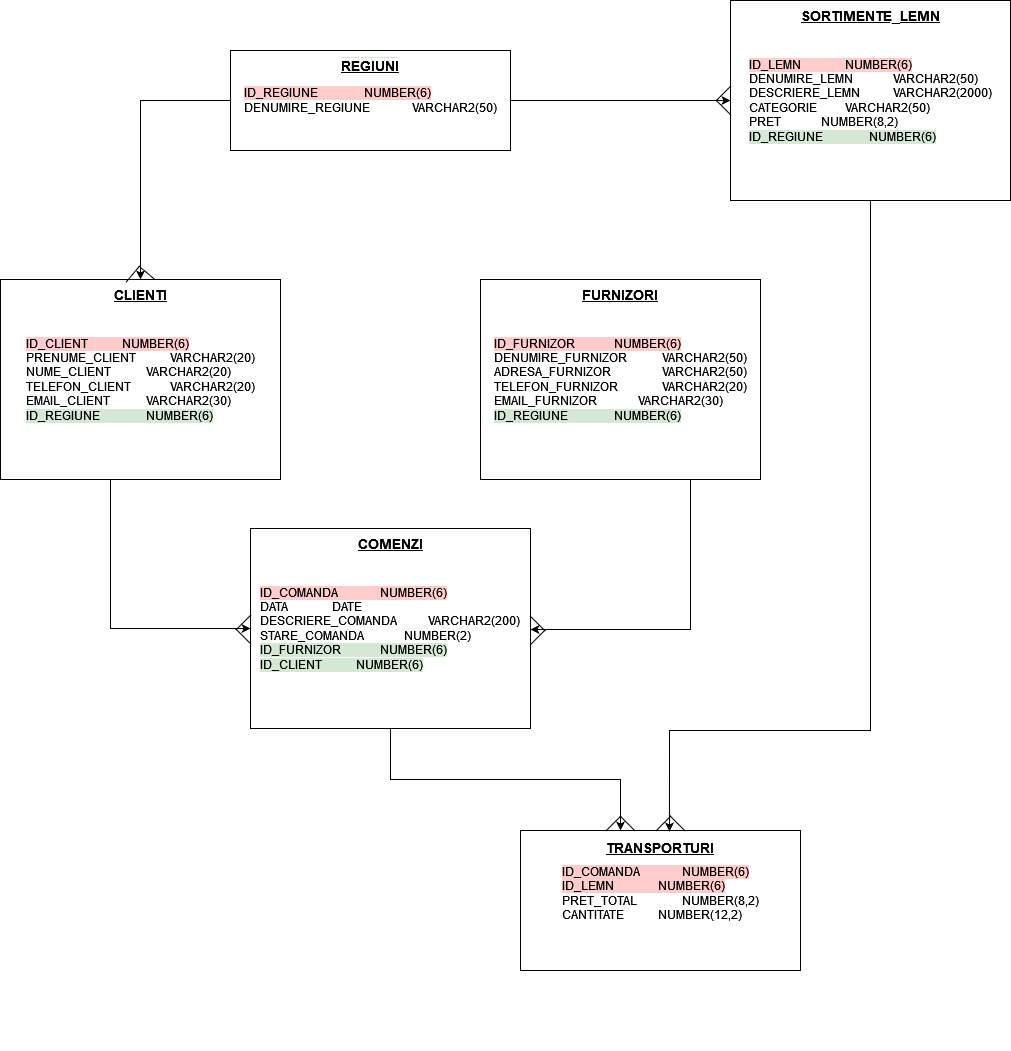

The diagram above was exported from draw.io. Its source (the exported page's mxGraphModel, read from the mxfile embedded in the PNG):
<mxGraphModel dx="1422" dy="1535" grid="1" gridSize="10" guides="1" tooltips="1" connect="1" arrows="1" fold="1" page="1" pageScale="1" pageWidth="1169" pageHeight="827" math="0" shadow="0">
  <root>
    <mxCell id="0" />
    <mxCell id="1" parent="0" />
    <mxCell id="Rq5sUySslUxFV76-9e0Y-32" value="" style="group" vertex="1" connectable="0" parent="1">
      <mxGeometry x="70" y="-710" width="1010" height="1050" as="geometry" />
    </mxCell>
    <mxCell id="Rq5sUySslUxFV76-9e0Y-44" value="" style="group" vertex="1" connectable="0" parent="Rq5sUySslUxFV76-9e0Y-32">
      <mxGeometry width="1010" height="1050" as="geometry" />
    </mxCell>
    <mxCell id="Rq5sUySslUxFV76-9e0Y-20" value="" style="group" vertex="1" connectable="0" parent="Rq5sUySslUxFV76-9e0Y-44">
      <mxGeometry y="279" width="760" height="450" as="geometry" />
    </mxCell>
    <mxCell id="Rq5sUySslUxFV76-9e0Y-4" value="" style="group" vertex="1" connectable="0" parent="Rq5sUySslUxFV76-9e0Y-20">
      <mxGeometry width="280" height="200" as="geometry" />
    </mxCell>
    <mxCell id="Rq5sUySslUxFV76-9e0Y-1" value="&lt;div align=&quot;left&quot;&gt;&lt;span style=&quot;background-color: rgb(255 , 204 , 204)&quot;&gt;ID_CLIENT&lt;span style=&quot;white-space: pre&quot;&gt;&#09;&lt;/span&gt;&lt;span style=&quot;white-space: pre&quot;&gt;&#09;&lt;/span&gt;NUMBER(6)&lt;/span&gt;&lt;/div&gt;&lt;div align=&quot;left&quot;&gt;PRENUME_CLIENT&lt;span style=&quot;white-space: pre&quot;&gt;&#09;&lt;/span&gt;&lt;span style=&quot;white-space: pre&quot;&gt;&#09;&lt;/span&gt;VARCHAR2(20)&lt;/div&gt;&lt;div align=&quot;left&quot;&gt;NUME_CLIENT&lt;span style=&quot;white-space: pre&quot;&gt;&#09;&lt;/span&gt;&lt;span style=&quot;white-space: pre&quot;&gt;&#09;&lt;/span&gt;VARCHAR2(20)&lt;/div&gt;&lt;div align=&quot;left&quot;&gt;TELEFON&lt;span style=&quot;white-space: pre&quot;&gt;_CLIENT&#09;&lt;/span&gt;&lt;span style=&quot;white-space: pre&quot;&gt;&#09;&lt;/span&gt;VARCHAR2(20)&lt;/div&gt;&lt;div align=&quot;left&quot;&gt;EMAIL_CLIENT&lt;span style=&quot;white-space: pre&quot;&gt;&#09;&lt;/span&gt;&lt;span style=&quot;white-space: pre&quot;&gt;&#09;&lt;/span&gt;VARCHAR2(30)&lt;/div&gt;&lt;div align=&quot;left&quot;&gt;&lt;span style=&quot;background-color: rgb(213 , 232 , 212)&quot;&gt;ID_REGIUNE&lt;span style=&quot;white-space: pre&quot;&gt;&#09;&lt;/span&gt;&lt;span style=&quot;white-space: pre&quot;&gt;&#09;&lt;/span&gt;NUMBER(6)&lt;/span&gt;&lt;br&gt;&lt;/div&gt;" style="rounded=0;whiteSpace=wrap;html=1;" vertex="1" parent="Rq5sUySslUxFV76-9e0Y-4">
      <mxGeometry width="280" height="200" as="geometry" />
    </mxCell>
    <mxCell id="Rq5sUySslUxFV76-9e0Y-2" value="&lt;div style=&quot;font-size: 14px&quot;&gt;&lt;font style=&quot;font-size: 14px&quot;&gt;&lt;u&gt;&lt;b&gt;CLIENTI&lt;/b&gt;&lt;/u&gt;&lt;/font&gt;&lt;/div&gt;" style="text;html=1;strokeColor=none;fillColor=none;align=center;verticalAlign=middle;whiteSpace=wrap;rounded=0;" vertex="1" parent="Rq5sUySslUxFV76-9e0Y-4">
      <mxGeometry x="110" width="60" height="30" as="geometry" />
    </mxCell>
    <mxCell id="Rq5sUySslUxFV76-9e0Y-5" value="" style="group" vertex="1" connectable="0" parent="Rq5sUySslUxFV76-9e0Y-20">
      <mxGeometry x="480" width="280" height="200" as="geometry" />
    </mxCell>
    <mxCell id="Rq5sUySslUxFV76-9e0Y-8" value="" style="group" vertex="1" connectable="0" parent="Rq5sUySslUxFV76-9e0Y-5">
      <mxGeometry width="280" height="200" as="geometry" />
    </mxCell>
    <mxCell id="Rq5sUySslUxFV76-9e0Y-6" value="&lt;div align=&quot;left&quot;&gt;&lt;span style=&quot;background-color: rgb(255 , 204 , 204)&quot;&gt;ID_FURNIZOR&lt;span style=&quot;white-space: pre&quot;&gt;&#09;&lt;/span&gt;&lt;span style=&quot;white-space: pre&quot;&gt;&#09;&lt;/span&gt;NUMBER(6)&lt;/span&gt;&lt;/div&gt;&lt;div align=&quot;left&quot;&gt;DENUMIRE_FURNIZOR&lt;span style=&quot;white-space: pre&quot;&gt;&#09;&lt;/span&gt;&lt;span style=&quot;white-space: pre&quot;&gt;&#09;&lt;/span&gt;VARCHAR2(50)&lt;/div&gt;&lt;div align=&quot;left&quot;&gt;ADRESA_FURNIZOR&lt;span style=&quot;white-space: pre&quot;&gt;&#09;&lt;/span&gt;&lt;span style=&quot;white-space: pre&quot;&gt;&#09;&lt;/span&gt;VARCHAR2(50)&lt;/div&gt;&lt;div align=&quot;left&quot;&gt;TELEFON_FURNIZOR&lt;span style=&quot;white-space: pre&quot;&gt;&#09;&lt;/span&gt;&lt;span style=&quot;white-space: pre&quot;&gt;&#09;&lt;/span&gt;VARCHAR2(20)&lt;/div&gt;&lt;div align=&quot;left&quot;&gt;EMAIL_FURNIZOR&lt;span style=&quot;white-space: pre&quot;&gt;&#09;&lt;/span&gt;&lt;span style=&quot;white-space: pre&quot;&gt;&#09;&lt;/span&gt;VARCHAR2(30)&lt;/div&gt;&lt;div align=&quot;left&quot;&gt;&lt;span style=&quot;background-color: rgb(213 , 232 , 212)&quot;&gt;ID_REGIUNE&lt;span style=&quot;white-space: pre&quot;&gt;&#09;&lt;/span&gt;&lt;span style=&quot;white-space: pre&quot;&gt;&#09;&lt;/span&gt;NUMBER(6)&lt;/span&gt;&lt;br&gt;&lt;/div&gt;" style="rounded=0;whiteSpace=wrap;html=1;" vertex="1" parent="Rq5sUySslUxFV76-9e0Y-8">
      <mxGeometry width="280" height="200" as="geometry" />
    </mxCell>
    <mxCell id="Rq5sUySslUxFV76-9e0Y-7" value="&lt;font size=&quot;1&quot;&gt;&lt;u&gt;&lt;b style=&quot;font-size: 14px&quot;&gt;FURNIZORI&lt;/b&gt;&lt;/u&gt;&lt;/font&gt;" style="text;html=1;strokeColor=none;fillColor=none;align=center;verticalAlign=middle;whiteSpace=wrap;rounded=0;" vertex="1" parent="Rq5sUySslUxFV76-9e0Y-8">
      <mxGeometry x="110" width="60" height="30" as="geometry" />
    </mxCell>
    <mxCell id="Rq5sUySslUxFV76-9e0Y-9" value="" style="group" vertex="1" connectable="0" parent="Rq5sUySslUxFV76-9e0Y-20">
      <mxGeometry x="250" y="250" width="290" height="200" as="geometry" />
    </mxCell>
    <mxCell id="Rq5sUySslUxFV76-9e0Y-10" value="" style="group" vertex="1" connectable="0" parent="Rq5sUySslUxFV76-9e0Y-9">
      <mxGeometry width="290" height="200" as="geometry" />
    </mxCell>
    <mxCell id="Rq5sUySslUxFV76-9e0Y-13" value="" style="group" vertex="1" connectable="0" parent="Rq5sUySslUxFV76-9e0Y-10">
      <mxGeometry width="290" height="200" as="geometry" />
    </mxCell>
    <mxCell id="Rq5sUySslUxFV76-9e0Y-14" value="" style="group" vertex="1" connectable="0" parent="Rq5sUySslUxFV76-9e0Y-13">
      <mxGeometry y="-1" width="290" height="200" as="geometry" />
    </mxCell>
    <mxCell id="Rq5sUySslUxFV76-9e0Y-11" value="&lt;div align=&quot;left&quot;&gt;&lt;span style=&quot;background-color: rgb(255 , 204 , 204)&quot;&gt;ID_COMANDA&lt;span style=&quot;white-space: pre&quot;&gt;&#09;&lt;/span&gt;&lt;span style=&quot;white-space: pre&quot;&gt;&#09;&lt;/span&gt;NUMBER(6)&lt;/span&gt;&lt;/div&gt;&lt;div align=&quot;left&quot;&gt;DATA&lt;span style=&quot;white-space: pre&quot;&gt;&#09;&lt;/span&gt;&lt;span style=&quot;white-space: pre&quot;&gt;&#09;&lt;/span&gt;DATE&lt;/div&gt;&lt;div align=&quot;left&quot;&gt;DESCRIERE_COMANDA&lt;span style=&quot;white-space: pre&quot;&gt;&#09;&lt;/span&gt;&lt;span style=&quot;white-space: pre&quot;&gt;&#09;&lt;/span&gt;VARCHAR2(200)&lt;/div&gt;&lt;div align=&quot;left&quot;&gt;STARE_COMANDA&lt;span style=&quot;white-space: pre&quot;&gt;&#09;&lt;/span&gt;&lt;span style=&quot;white-space: pre&quot;&gt;&#09;&lt;/span&gt;NUMBER(2)&lt;/div&gt;&lt;div align=&quot;left&quot;&gt;&lt;span style=&quot;background-color: rgb(213 , 232 , 212)&quot;&gt;ID_FURNIZOR&lt;span style=&quot;white-space: pre&quot;&gt;&#09;&lt;/span&gt;&lt;span style=&quot;white-space: pre&quot;&gt;&#09;&lt;/span&gt;NUMBER(6)&lt;/span&gt;&lt;/div&gt;&lt;div align=&quot;left&quot;&gt;&lt;span style=&quot;background-color: rgb(213 , 232 , 212)&quot;&gt;ID_CLIENT&lt;span style=&quot;white-space: pre&quot;&gt;&#09;&lt;/span&gt;&lt;span style=&quot;white-space: pre&quot;&gt;&#09;&lt;/span&gt;NUMBER(6)&lt;/span&gt;&lt;br&gt;&lt;/div&gt;" style="rounded=0;whiteSpace=wrap;html=1;" vertex="1" parent="Rq5sUySslUxFV76-9e0Y-14">
      <mxGeometry width="280" height="200" as="geometry" />
    </mxCell>
    <mxCell id="Rq5sUySslUxFV76-9e0Y-12" value="&lt;font size=&quot;1&quot;&gt;&lt;u&gt;&lt;b style=&quot;font-size: 14px&quot;&gt;COMENZI&lt;/b&gt;&lt;/u&gt;&lt;/font&gt;" style="text;html=1;strokeColor=none;fillColor=none;align=center;verticalAlign=middle;whiteSpace=wrap;rounded=0;" vertex="1" parent="Rq5sUySslUxFV76-9e0Y-14">
      <mxGeometry x="110" width="60" height="30" as="geometry" />
    </mxCell>
    <mxCell id="Rq5sUySslUxFV76-9e0Y-55" value="" style="shape=partialRectangle;whiteSpace=wrap;html=1;bottom=0;right=0;fillColor=none;labelBackgroundColor=#FFFFFF;fontSize=14;rotation=135;" vertex="1" parent="Rq5sUySslUxFV76-9e0Y-14">
      <mxGeometry x="270" y="92" width="20" height="20" as="geometry" />
    </mxCell>
    <mxCell id="Rq5sUySslUxFV76-9e0Y-18" value="" style="endArrow=classic;html=1;rounded=0;fontSize=14;" edge="1" parent="Rq5sUySslUxFV76-9e0Y-20" target="Rq5sUySslUxFV76-9e0Y-11">
      <mxGeometry width="50" height="50" relative="1" as="geometry">
        <mxPoint x="110" y="200" as="sourcePoint" />
        <mxPoint x="670" y="290" as="targetPoint" />
        <Array as="points">
          <mxPoint x="110" y="349" />
        </Array>
      </mxGeometry>
    </mxCell>
    <mxCell id="Rq5sUySslUxFV76-9e0Y-19" value="" style="endArrow=classic;html=1;rounded=0;fontSize=14;exitX=0.75;exitY=1;exitDx=0;exitDy=0;" edge="1" parent="Rq5sUySslUxFV76-9e0Y-20" source="Rq5sUySslUxFV76-9e0Y-6">
      <mxGeometry width="50" height="50" relative="1" as="geometry">
        <mxPoint x="120" y="210" as="sourcePoint" />
        <mxPoint x="530" y="350" as="targetPoint" />
        <Array as="points">
          <mxPoint x="690" y="350" />
        </Array>
      </mxGeometry>
    </mxCell>
    <mxCell id="Rq5sUySslUxFV76-9e0Y-56" value="" style="shape=partialRectangle;whiteSpace=wrap;html=1;bottom=0;right=0;fillColor=none;labelBackgroundColor=#FFFFFF;fontSize=14;rotation=-45;" vertex="1" parent="Rq5sUySslUxFV76-9e0Y-20">
      <mxGeometry x="240" y="340" width="20" height="20" as="geometry" />
    </mxCell>
    <mxCell id="Rq5sUySslUxFV76-9e0Y-25" value="" style="group" vertex="1" connectable="0" parent="Rq5sUySslUxFV76-9e0Y-44">
      <mxGeometry x="230" y="50" width="280" height="100" as="geometry" />
    </mxCell>
    <mxCell id="Rq5sUySslUxFV76-9e0Y-21" value="&lt;div align=&quot;left&quot;&gt;&lt;span style=&quot;background-color: rgb(255 , 204 , 204)&quot;&gt;ID_REGIUNE&lt;span style=&quot;white-space: pre&quot;&gt;&#09;&lt;/span&gt;&lt;span style=&quot;white-space: pre&quot;&gt;&#09;&lt;/span&gt;NUMBER(6)&lt;/span&gt;&lt;/div&gt;&lt;div align=&quot;left&quot;&gt;DENUMIRE_REGIUNE&lt;span style=&quot;white-space: pre&quot;&gt;&#09;&lt;/span&gt;&lt;span style=&quot;white-space: pre&quot;&gt;&#09;&lt;/span&gt;VARCHAR2(50)&lt;/div&gt;" style="rounded=0;whiteSpace=wrap;html=1;" vertex="1" parent="Rq5sUySslUxFV76-9e0Y-25">
      <mxGeometry width="280" height="100" as="geometry" />
    </mxCell>
    <mxCell id="Rq5sUySslUxFV76-9e0Y-22" value="&lt;span style=&quot;background-color: rgb(255 , 255 , 255)&quot;&gt;&lt;u&gt;&lt;b&gt;REGIUNI&lt;/b&gt;&lt;/u&gt;&lt;/span&gt;" style="text;html=1;align=center;verticalAlign=middle;whiteSpace=wrap;rounded=0;labelBackgroundColor=#D5E8D4;fontSize=14;" vertex="1" parent="Rq5sUySslUxFV76-9e0Y-25">
      <mxGeometry x="110" width="60" height="30" as="geometry" />
    </mxCell>
    <mxCell id="Rq5sUySslUxFV76-9e0Y-31" style="edgeStyle=orthogonalEdgeStyle;rounded=0;orthogonalLoop=1;jettySize=auto;html=1;fontSize=14;" edge="1" parent="Rq5sUySslUxFV76-9e0Y-44" source="Rq5sUySslUxFV76-9e0Y-21" target="Rq5sUySslUxFV76-9e0Y-28">
      <mxGeometry relative="1" as="geometry" />
    </mxCell>
    <mxCell id="Rq5sUySslUxFV76-9e0Y-26" value="" style="group" vertex="1" connectable="0" parent="Rq5sUySslUxFV76-9e0Y-44">
      <mxGeometry x="730" width="280" height="200" as="geometry" />
    </mxCell>
    <mxCell id="Rq5sUySslUxFV76-9e0Y-27" value="" style="group" vertex="1" connectable="0" parent="Rq5sUySslUxFV76-9e0Y-26">
      <mxGeometry width="280" height="200" as="geometry" />
    </mxCell>
    <mxCell id="Rq5sUySslUxFV76-9e0Y-30" value="" style="group" vertex="1" connectable="0" parent="Rq5sUySslUxFV76-9e0Y-27">
      <mxGeometry width="280" height="200" as="geometry" />
    </mxCell>
    <mxCell id="Rq5sUySslUxFV76-9e0Y-28" value="&lt;div align=&quot;left&quot;&gt;&lt;span style=&quot;background-color: rgb(255 , 204 , 204)&quot;&gt;ID_LEMN&lt;span style=&quot;white-space: pre&quot;&gt;&#09;&lt;/span&gt;&lt;span style=&quot;white-space: pre&quot;&gt;&#09;&lt;/span&gt;NUMBER(6)&lt;/span&gt;&lt;/div&gt;&lt;div align=&quot;left&quot;&gt;DENUMIRE_LEMN&lt;span style=&quot;white-space: pre&quot;&gt;&#09;&lt;/span&gt;&lt;span style=&quot;white-space: pre&quot;&gt;&#09;&lt;/span&gt;VARCHAR2(50)&lt;/div&gt;&lt;div align=&quot;left&quot;&gt;DESCRIERE_LEMN&lt;span style=&quot;white-space: pre&quot;&gt;&#09;&lt;/span&gt;&lt;span style=&quot;white-space: pre&quot;&gt;&#09;&lt;/span&gt;VARCHAR2(2000)&lt;/div&gt;&lt;div align=&quot;left&quot;&gt;CATEGORIE&lt;span style=&quot;white-space: pre&quot;&gt;&#09;&lt;/span&gt;&lt;span style=&quot;white-space: pre&quot;&gt;&#09;&lt;/span&gt;VARCHAR2(50)&lt;/div&gt;&lt;div align=&quot;left&quot;&gt;PRET&lt;span style=&quot;white-space: pre&quot;&gt;&#09;&lt;/span&gt;&lt;span style=&quot;white-space: pre&quot;&gt;&#09;&lt;/span&gt;NUMBER(8,2)&lt;/div&gt;&lt;div align=&quot;left&quot;&gt;&lt;span style=&quot;background-color: rgb(213 , 232 , 212)&quot;&gt;ID_REGIUNE&lt;span style=&quot;white-space: pre&quot;&gt;&#09;&lt;/span&gt;&lt;span style=&quot;white-space: pre&quot;&gt;&#09;&lt;/span&gt;NUMBER(6)&lt;/span&gt;&lt;br&gt;&lt;/div&gt;" style="rounded=0;whiteSpace=wrap;html=1;" vertex="1" parent="Rq5sUySslUxFV76-9e0Y-30">
      <mxGeometry width="280" height="200" as="geometry" />
    </mxCell>
    <mxCell id="Rq5sUySslUxFV76-9e0Y-29" value="&lt;font style=&quot;font-size: 14px&quot;&gt;&lt;u&gt;&lt;b&gt;SORTIMENTE_LEMN&lt;/b&gt;&lt;/u&gt;&lt;/font&gt;" style="text;html=1;strokeColor=none;fillColor=none;align=center;verticalAlign=middle;whiteSpace=wrap;rounded=0;" vertex="1" parent="Rq5sUySslUxFV76-9e0Y-30">
      <mxGeometry x="75" width="130" height="30" as="geometry" />
    </mxCell>
    <mxCell id="Rq5sUySslUxFV76-9e0Y-33" value="" style="group" vertex="1" connectable="0" parent="Rq5sUySslUxFV76-9e0Y-44">
      <mxGeometry x="520" y="830" width="280" height="220" as="geometry" />
    </mxCell>
    <mxCell id="Rq5sUySslUxFV76-9e0Y-34" value="" style="group" vertex="1" connectable="0" parent="Rq5sUySslUxFV76-9e0Y-33">
      <mxGeometry x="-50" width="330" height="220" as="geometry" />
    </mxCell>
    <mxCell id="Rq5sUySslUxFV76-9e0Y-35" value="" style="group" vertex="1" connectable="0" parent="Rq5sUySslUxFV76-9e0Y-34">
      <mxGeometry width="330" height="220.00000000000003" as="geometry" />
    </mxCell>
    <mxCell id="Rq5sUySslUxFV76-9e0Y-38" value="" style="group" vertex="1" connectable="0" parent="Rq5sUySslUxFV76-9e0Y-35">
      <mxGeometry width="330" height="220.00000000000003" as="geometry" />
    </mxCell>
    <mxCell id="Rq5sUySslUxFV76-9e0Y-43" value="" style="group" vertex="1" connectable="0" parent="Rq5sUySslUxFV76-9e0Y-38">
      <mxGeometry x="50" width="280" height="140" as="geometry" />
    </mxCell>
    <mxCell id="Rq5sUySslUxFV76-9e0Y-36" value="&lt;div align=&quot;left&quot;&gt;&lt;span style=&quot;background-color: rgb(255 , 204 , 204)&quot;&gt;ID_COMANDA&lt;span&gt;&lt;/span&gt;&lt;span style=&quot;white-space: pre&quot;&gt;&#09;&lt;/span&gt;&lt;span style=&quot;white-space: pre&quot;&gt;&#09;&lt;/span&gt;NUMBER(6)&lt;/span&gt;&lt;/div&gt;&lt;div align=&quot;left&quot;&gt;&lt;span style=&quot;background-color: rgb(255 , 204 , 204)&quot;&gt;ID_LEMN&lt;span&gt;&lt;/span&gt;&lt;span style=&quot;white-space: pre&quot;&gt;&#09;&lt;/span&gt;&lt;span style=&quot;white-space: pre&quot;&gt;&#09;&lt;/span&gt;NUMBER(6)&lt;/span&gt;&lt;/div&gt;&lt;div align=&quot;left&quot;&gt;PRET_TOTAL&lt;span&gt;&lt;/span&gt;&lt;span style=&quot;white-space: pre&quot;&gt;&#09;&lt;/span&gt;&lt;span style=&quot;white-space: pre&quot;&gt;&#09;&lt;/span&gt;NUMBER(8,2)&lt;/div&gt;&lt;div align=&quot;left&quot;&gt;CANTITATE&lt;span style=&quot;white-space: pre&quot;&gt;&#09;&lt;/span&gt;&lt;span style=&quot;white-space: pre&quot;&gt;&#09;&lt;/span&gt;NUMBER(12,2)&lt;br&gt;&lt;/div&gt;&lt;div align=&quot;left&quot;&gt;&lt;br&gt;&lt;/div&gt;" style="rounded=0;whiteSpace=wrap;html=1;" vertex="1" parent="Rq5sUySslUxFV76-9e0Y-43">
      <mxGeometry width="280" height="140" as="geometry" />
    </mxCell>
    <mxCell id="Rq5sUySslUxFV76-9e0Y-37" value="&lt;font size=&quot;1&quot;&gt;&lt;u&gt;&lt;b style=&quot;font-size: 14px&quot;&gt;TRANSPORTURI&lt;/b&gt;&lt;/u&gt;&lt;/font&gt;" style="text;html=1;strokeColor=none;fillColor=none;align=center;verticalAlign=middle;whiteSpace=wrap;rounded=0;" vertex="1" parent="Rq5sUySslUxFV76-9e0Y-43">
      <mxGeometry x="63.39285714285714" width="153.21428571428572" height="33" as="geometry" />
    </mxCell>
    <mxCell id="Rq5sUySslUxFV76-9e0Y-50" value="" style="shape=partialRectangle;whiteSpace=wrap;html=1;bottom=0;right=0;fillColor=none;labelBackgroundColor=#FFFFFF;fontSize=14;rotation=45;" vertex="1" parent="Rq5sUySslUxFV76-9e0Y-43">
      <mxGeometry x="140" y="-10" width="20" height="20" as="geometry" />
    </mxCell>
    <mxCell id="Rq5sUySslUxFV76-9e0Y-41" style="edgeStyle=orthogonalEdgeStyle;rounded=0;orthogonalLoop=1;jettySize=auto;html=1;fontSize=14;" edge="1" parent="Rq5sUySslUxFV76-9e0Y-44" source="Rq5sUySslUxFV76-9e0Y-11" target="Rq5sUySslUxFV76-9e0Y-36">
      <mxGeometry relative="1" as="geometry">
        <Array as="points">
          <mxPoint x="390" y="779" />
          <mxPoint x="620" y="779" />
        </Array>
      </mxGeometry>
    </mxCell>
    <mxCell id="Rq5sUySslUxFV76-9e0Y-42" style="edgeStyle=orthogonalEdgeStyle;rounded=0;orthogonalLoop=1;jettySize=auto;html=1;fontSize=14;entryX=0.532;entryY=0.007;entryDx=0;entryDy=0;entryPerimeter=0;" edge="1" parent="Rq5sUySslUxFV76-9e0Y-44" source="Rq5sUySslUxFV76-9e0Y-28" target="Rq5sUySslUxFV76-9e0Y-36">
      <mxGeometry relative="1" as="geometry">
        <mxPoint x="1020" y="690" as="targetPoint" />
        <Array as="points">
          <mxPoint x="870" y="730" />
          <mxPoint x="669" y="730" />
        </Array>
      </mxGeometry>
    </mxCell>
    <mxCell id="Rq5sUySslUxFV76-9e0Y-48" value="" style="edgeStyle=segmentEdgeStyle;endArrow=classic;html=1;rounded=0;fontSize=14;exitX=0;exitY=0.5;exitDx=0;exitDy=0;" edge="1" parent="Rq5sUySslUxFV76-9e0Y-44" source="Rq5sUySslUxFV76-9e0Y-21" target="Rq5sUySslUxFV76-9e0Y-1">
      <mxGeometry width="50" height="50" relative="1" as="geometry">
        <mxPoint x="110" y="125" as="sourcePoint" />
        <mxPoint x="160" y="75" as="targetPoint" />
      </mxGeometry>
    </mxCell>
    <mxCell id="Rq5sUySslUxFV76-9e0Y-49" value="" style="shape=partialRectangle;whiteSpace=wrap;html=1;bottom=0;right=0;fillColor=none;labelBackgroundColor=#FFFFFF;fontSize=14;direction=south;rotation=-50;" vertex="1" parent="Rq5sUySslUxFV76-9e0Y-44">
      <mxGeometry x="130" y="270" width="20" height="20" as="geometry" />
    </mxCell>
    <mxCell id="Rq5sUySslUxFV76-9e0Y-53" value="" style="shape=partialRectangle;whiteSpace=wrap;html=1;bottom=0;right=0;fillColor=none;labelBackgroundColor=#FFFFFF;fontSize=14;rotation=45;" vertex="1" parent="Rq5sUySslUxFV76-9e0Y-44">
      <mxGeometry x="610" y="820" width="20" height="20" as="geometry" />
    </mxCell>
    <mxCell id="Rq5sUySslUxFV76-9e0Y-54" value="" style="shape=partialRectangle;whiteSpace=wrap;html=1;bottom=0;right=0;fillColor=none;labelBackgroundColor=#FFFFFF;fontSize=14;rotation=-45;" vertex="1" parent="Rq5sUySslUxFV76-9e0Y-44">
      <mxGeometry x="720" y="90" width="20" height="20" as="geometry" />
    </mxCell>
  </root>
</mxGraphModel>